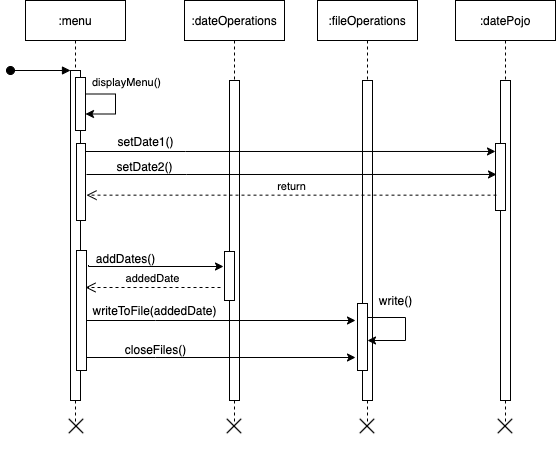

The diagram above was exported from draw.io. Its source (the exported page's mxGraphModel, read from the mxfile embedded in the PNG):
<mxGraphModel dx="722" dy="454" grid="1" gridSize="10" guides="1" tooltips="1" connect="1" arrows="1" fold="1" page="1" pageScale="1" pageWidth="850" pageHeight="1100" math="0" shadow="0">
  <root>
    <mxCell id="0" />
    <mxCell id="1" parent="0" />
    <mxCell id="3nuBFxr9cyL0pnOWT2aG-1" value=":menu" style="shape=umlLifeline;perimeter=lifelinePerimeter;container=1;collapsible=0;recursiveResize=0;rounded=0;shadow=0;strokeWidth=1;" parent="1" vertex="1">
      <mxGeometry x="122" y="67" width="100" height="423" as="geometry" />
    </mxCell>
    <mxCell id="3nuBFxr9cyL0pnOWT2aG-2" value="" style="points=[];perimeter=orthogonalPerimeter;rounded=0;shadow=0;strokeWidth=1;" parent="3nuBFxr9cyL0pnOWT2aG-1" vertex="1">
      <mxGeometry x="45" y="70" width="10" height="330" as="geometry" />
    </mxCell>
    <mxCell id="3nuBFxr9cyL0pnOWT2aG-3" value="" style="verticalAlign=bottom;startArrow=oval;endArrow=block;startSize=8;shadow=0;strokeWidth=1;" parent="3nuBFxr9cyL0pnOWT2aG-1" target="3nuBFxr9cyL0pnOWT2aG-2" edge="1">
      <mxGeometry relative="1" as="geometry">
        <mxPoint x="-15" y="70" as="sourcePoint" />
      </mxGeometry>
    </mxCell>
    <mxCell id="3nuBFxr9cyL0pnOWT2aG-4" value="" style="points=[];perimeter=orthogonalPerimeter;rounded=0;shadow=0;strokeWidth=1;" parent="3nuBFxr9cyL0pnOWT2aG-1" vertex="1">
      <mxGeometry x="50" y="77" width="10" height="53" as="geometry" />
    </mxCell>
    <mxCell id="Nd0I3jeA4mgc8Hjr87VA-6" style="edgeStyle=orthogonalEdgeStyle;rounded=0;orthogonalLoop=1;jettySize=auto;html=1;" edge="1" parent="3nuBFxr9cyL0pnOWT2aG-1" source="3nuBFxr9cyL0pnOWT2aG-4" target="3nuBFxr9cyL0pnOWT2aG-4">
      <mxGeometry relative="1" as="geometry">
        <Array as="points">
          <mxPoint x="90" y="104" />
        </Array>
      </mxGeometry>
    </mxCell>
    <mxCell id="Nd0I3jeA4mgc8Hjr87VA-7" value="displayMenu()" style="edgeLabel;html=1;align=center;verticalAlign=middle;resizable=0;points=[];" vertex="1" connectable="0" parent="Nd0I3jeA4mgc8Hjr87VA-6">
      <mxGeometry x="-0.25" y="4" relative="1" as="geometry">
        <mxPoint x="6" y="-12" as="offset" />
      </mxGeometry>
    </mxCell>
    <mxCell id="3nuBFxr9cyL0pnOWT2aG-5" value=":dateOperations" style="shape=umlLifeline;perimeter=lifelinePerimeter;container=1;collapsible=0;recursiveResize=0;rounded=0;shadow=0;strokeWidth=1;" parent="1" vertex="1">
      <mxGeometry x="281" y="67" width="100" height="423" as="geometry" />
    </mxCell>
    <mxCell id="3nuBFxr9cyL0pnOWT2aG-6" value="" style="points=[];perimeter=orthogonalPerimeter;rounded=0;shadow=0;strokeWidth=1;" parent="3nuBFxr9cyL0pnOWT2aG-5" vertex="1">
      <mxGeometry x="45" y="80" width="10" height="320" as="geometry" />
    </mxCell>
    <mxCell id="Nd0I3jeA4mgc8Hjr87VA-18" value="" style="points=[];perimeter=orthogonalPerimeter;rounded=0;shadow=0;strokeWidth=1;" vertex="1" parent="3nuBFxr9cyL0pnOWT2aG-5">
      <mxGeometry x="40" y="251" width="10" height="49" as="geometry" />
    </mxCell>
    <mxCell id="Nd0I3jeA4mgc8Hjr87VA-35" value="" style="shape=image;html=1;verticalAlign=top;verticalLabelPosition=bottom;labelBackgroundColor=#ffffff;imageAspect=0;aspect=fixed;image=https://cdn4.iconfinder.com/data/icons/basic-user-interface-2/512/User_Interface-02-128.png" vertex="1" parent="3nuBFxr9cyL0pnOWT2aG-5">
      <mxGeometry x="17" y="393" width="66" height="66" as="geometry" />
    </mxCell>
    <mxCell id="Nd0I3jeA4mgc8Hjr87VA-2" value=":fileOperations" style="shape=umlLifeline;perimeter=lifelinePerimeter;container=1;collapsible=0;recursiveResize=0;rounded=0;shadow=0;strokeWidth=1;" vertex="1" parent="1">
      <mxGeometry x="414" y="67" width="100" height="423" as="geometry" />
    </mxCell>
    <mxCell id="Nd0I3jeA4mgc8Hjr87VA-3" value="" style="points=[];perimeter=orthogonalPerimeter;rounded=0;shadow=0;strokeWidth=1;" vertex="1" parent="Nd0I3jeA4mgc8Hjr87VA-2">
      <mxGeometry x="45" y="80" width="10" height="320" as="geometry" />
    </mxCell>
    <mxCell id="Nd0I3jeA4mgc8Hjr87VA-25" value="" style="points=[];perimeter=orthogonalPerimeter;rounded=0;shadow=0;strokeWidth=1;" vertex="1" parent="Nd0I3jeA4mgc8Hjr87VA-2">
      <mxGeometry x="40" y="303" width="10" height="67" as="geometry" />
    </mxCell>
    <mxCell id="Nd0I3jeA4mgc8Hjr87VA-29" style="edgeStyle=orthogonalEdgeStyle;rounded=0;orthogonalLoop=1;jettySize=auto;html=1;" edge="1" parent="Nd0I3jeA4mgc8Hjr87VA-2">
      <mxGeometry relative="1" as="geometry">
        <mxPoint x="50" y="317" as="sourcePoint" />
        <mxPoint x="50" y="340" as="targetPoint" />
        <Array as="points">
          <mxPoint x="88" y="317" />
          <mxPoint x="88" y="340" />
          <mxPoint x="50" y="340" />
        </Array>
      </mxGeometry>
    </mxCell>
    <mxCell id="Nd0I3jeA4mgc8Hjr87VA-4" value=":datePojo" style="shape=umlLifeline;perimeter=lifelinePerimeter;container=1;collapsible=0;recursiveResize=0;rounded=0;shadow=0;strokeWidth=1;" vertex="1" parent="1">
      <mxGeometry x="552" y="67" width="100" height="423" as="geometry" />
    </mxCell>
    <mxCell id="Nd0I3jeA4mgc8Hjr87VA-5" value="" style="points=[];perimeter=orthogonalPerimeter;rounded=0;shadow=0;strokeWidth=1;" vertex="1" parent="Nd0I3jeA4mgc8Hjr87VA-4">
      <mxGeometry x="45" y="80" width="10" height="320" as="geometry" />
    </mxCell>
    <mxCell id="Nd0I3jeA4mgc8Hjr87VA-37" value="" style="shape=image;html=1;verticalAlign=top;verticalLabelPosition=bottom;labelBackgroundColor=#ffffff;imageAspect=0;aspect=fixed;image=https://cdn4.iconfinder.com/data/icons/basic-user-interface-2/512/User_Interface-02-128.png" vertex="1" parent="Nd0I3jeA4mgc8Hjr87VA-4">
      <mxGeometry x="17" y="393" width="66" height="66" as="geometry" />
    </mxCell>
    <mxCell id="Nd0I3jeA4mgc8Hjr87VA-12" style="edgeStyle=orthogonalEdgeStyle;rounded=0;orthogonalLoop=1;jettySize=auto;html=1;entryX=0;entryY=0.358;entryDx=0;entryDy=0;entryPerimeter=0;" edge="1" parent="1">
      <mxGeometry relative="1" as="geometry">
        <mxPoint x="182" y="218" as="sourcePoint" />
        <mxPoint x="592" y="217.97400000000005" as="targetPoint" />
        <Array as="points">
          <mxPoint x="282" y="218" />
          <mxPoint x="282" y="218" />
        </Array>
      </mxGeometry>
    </mxCell>
    <mxCell id="Nd0I3jeA4mgc8Hjr87VA-8" value="" style="points=[];perimeter=orthogonalPerimeter;rounded=0;shadow=0;strokeWidth=1;" vertex="1" parent="1">
      <mxGeometry x="173" y="210" width="9" height="77" as="geometry" />
    </mxCell>
    <mxCell id="Nd0I3jeA4mgc8Hjr87VA-10" value="" style="points=[];perimeter=orthogonalPerimeter;rounded=0;shadow=0;strokeWidth=1;" vertex="1" parent="1">
      <mxGeometry x="592" y="210" width="10" height="67" as="geometry" />
    </mxCell>
    <mxCell id="Nd0I3jeA4mgc8Hjr87VA-11" value="setDate1()" style="text;html=1;align=center;verticalAlign=middle;resizable=0;points=[];autosize=1;" vertex="1" parent="1">
      <mxGeometry x="207" y="198" width="70" height="20" as="geometry" />
    </mxCell>
    <mxCell id="Nd0I3jeA4mgc8Hjr87VA-15" style="edgeStyle=orthogonalEdgeStyle;rounded=0;orthogonalLoop=1;jettySize=auto;html=1;entryX=0;entryY=0.358;entryDx=0;entryDy=0;entryPerimeter=0;" edge="1" parent="1">
      <mxGeometry relative="1" as="geometry">
        <mxPoint x="183" y="241" as="sourcePoint" />
        <mxPoint x="593" y="240.97400000000005" as="targetPoint" />
        <Array as="points">
          <mxPoint x="283" y="241" />
          <mxPoint x="283" y="241" />
        </Array>
      </mxGeometry>
    </mxCell>
    <mxCell id="Nd0I3jeA4mgc8Hjr87VA-16" value="return" style="html=1;verticalAlign=bottom;endArrow=open;dashed=1;endSize=8;exitX=0;exitY=0.528;exitDx=0;exitDy=0;exitPerimeter=0;" edge="1" parent="1">
      <mxGeometry relative="1" as="geometry">
        <mxPoint x="593" y="261.65599999999995" as="sourcePoint" />
        <mxPoint x="183" y="261.65599999999995" as="targetPoint" />
      </mxGeometry>
    </mxCell>
    <mxCell id="Nd0I3jeA4mgc8Hjr87VA-17" value="setDate2()" style="text;html=1;align=center;verticalAlign=middle;resizable=0;points=[];autosize=1;" vertex="1" parent="1">
      <mxGeometry x="206" y="223" width="70" height="20" as="geometry" />
    </mxCell>
    <mxCell id="Nd0I3jeA4mgc8Hjr87VA-21" style="edgeStyle=orthogonalEdgeStyle;rounded=0;orthogonalLoop=1;jettySize=auto;html=1;entryX=-0.3;entryY=0.551;entryDx=0;entryDy=0;entryPerimeter=0;" edge="1" parent="1">
      <mxGeometry relative="1" as="geometry">
        <mxPoint x="320" y="332.999" as="targetPoint" />
        <mxPoint x="185" y="331.5" as="sourcePoint" />
        <Array as="points">
          <mxPoint x="185" y="333" />
        </Array>
      </mxGeometry>
    </mxCell>
    <mxCell id="Nd0I3jeA4mgc8Hjr87VA-26" style="edgeStyle=orthogonalEdgeStyle;rounded=0;orthogonalLoop=1;jettySize=auto;html=1;entryX=-0.2;entryY=0.755;entryDx=0;entryDy=0;entryPerimeter=0;" edge="1" parent="1">
      <mxGeometry relative="1" as="geometry">
        <mxPoint x="183" y="387" as="sourcePoint" />
        <mxPoint x="452" y="386.995" as="targetPoint" />
        <Array as="points">
          <mxPoint x="252" y="387" />
          <mxPoint x="252" y="387" />
        </Array>
      </mxGeometry>
    </mxCell>
    <mxCell id="Nd0I3jeA4mgc8Hjr87VA-32" style="edgeStyle=orthogonalEdgeStyle;rounded=0;orthogonalLoop=1;jettySize=auto;html=1;entryX=-0.2;entryY=0.806;entryDx=0;entryDy=0;entryPerimeter=0;" edge="1" parent="1" source="Nd0I3jeA4mgc8Hjr87VA-20" target="Nd0I3jeA4mgc8Hjr87VA-25">
      <mxGeometry relative="1" as="geometry">
        <Array as="points">
          <mxPoint x="252" y="424" />
          <mxPoint x="252" y="424" />
        </Array>
      </mxGeometry>
    </mxCell>
    <mxCell id="Nd0I3jeA4mgc8Hjr87VA-20" value="" style="points=[];perimeter=orthogonalPerimeter;rounded=0;shadow=0;strokeWidth=1;" vertex="1" parent="1">
      <mxGeometry x="173" y="317" width="10" height="120" as="geometry" />
    </mxCell>
    <mxCell id="Nd0I3jeA4mgc8Hjr87VA-22" value="addDates()" style="text;html=1;align=center;verticalAlign=middle;resizable=0;points=[];autosize=1;" vertex="1" parent="1">
      <mxGeometry x="187" y="315" width="70" height="20" as="geometry" />
    </mxCell>
    <mxCell id="Nd0I3jeA4mgc8Hjr87VA-24" value="addedDate" style="html=1;verticalAlign=bottom;endArrow=open;dashed=1;endSize=8;entryX=0.9;entryY=0.566;entryDx=0;entryDy=0;entryPerimeter=0;" edge="1" parent="1">
      <mxGeometry relative="1" as="geometry">
        <mxPoint x="317" y="354" as="sourcePoint" />
        <mxPoint x="182" y="353.99800000000005" as="targetPoint" />
      </mxGeometry>
    </mxCell>
    <mxCell id="Nd0I3jeA4mgc8Hjr87VA-27" value="writeToFile(addedDate)" style="text;html=1;align=center;verticalAlign=middle;resizable=0;points=[];autosize=1;" vertex="1" parent="1">
      <mxGeometry x="181" y="367" width="140" height="20" as="geometry" />
    </mxCell>
    <mxCell id="Nd0I3jeA4mgc8Hjr87VA-30" value="write()" style="text;html=1;align=center;verticalAlign=middle;resizable=0;points=[];autosize=1;" vertex="1" parent="1">
      <mxGeometry x="467" y="357" width="50" height="20" as="geometry" />
    </mxCell>
    <mxCell id="Nd0I3jeA4mgc8Hjr87VA-33" value="closeFiles()" style="text;html=1;align=center;verticalAlign=middle;resizable=0;points=[];autosize=1;" vertex="1" parent="1">
      <mxGeometry x="212" y="406" width="80" height="20" as="geometry" />
    </mxCell>
    <mxCell id="Nd0I3jeA4mgc8Hjr87VA-34" value="" style="shape=image;html=1;verticalAlign=top;verticalLabelPosition=bottom;labelBackgroundColor=#ffffff;imageAspect=0;aspect=fixed;image=https://cdn4.iconfinder.com/data/icons/basic-user-interface-2/512/User_Interface-02-128.png" vertex="1" parent="1">
      <mxGeometry x="140" y="460" width="66" height="66" as="geometry" />
    </mxCell>
    <mxCell id="Nd0I3jeA4mgc8Hjr87VA-36" value="" style="shape=image;html=1;verticalAlign=top;verticalLabelPosition=bottom;labelBackgroundColor=#ffffff;imageAspect=0;aspect=fixed;image=https://cdn4.iconfinder.com/data/icons/basic-user-interface-2/512/User_Interface-02-128.png" vertex="1" parent="1">
      <mxGeometry x="431" y="460" width="66" height="66" as="geometry" />
    </mxCell>
  </root>
</mxGraphModel>